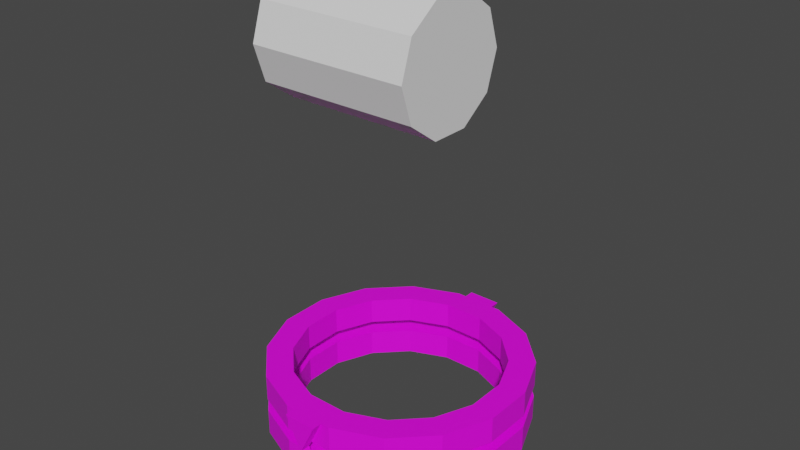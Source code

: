 # Source: snake_bot-01.blend  (saved by Blender 3.0.42; exported with 4.5.12 LTS)
import bpy
from mathutils import Matrix  # noqa: F401  (used for matrix-valued properties, if any)

bpy.ops.wm.read_factory_settings(use_empty=True)
scene = bpy.context.scene
scene.name = 'Scene'

# ---- collections
col_rotator = bpy.data.collections.new('rotator'); scene.collection.children.link(col_rotator)
col_base = bpy.data.collections.new('base'); scene.collection.children.link(col_base)

# ---- images (referenced by path relative to the original .blend; pixels are not part of the script)
import os
ASSET_DIR = os.environ.get("B2B_ASSET_DIR", "")  # directory of the original .blend (textures are referenced by path, not embedded)
HERE = os.path.dirname(os.path.abspath(__file__))  # packed textures are extracted next to this script under _unpacked/

def load_image(name, relpath, width, height, colorspace="sRGB"):
    """Load a texture the original file referenced (path relative to the .blend, or extracted next to this script)."""
    p = next((c for c in (os.path.join(HERE, relpath), os.path.join(ASSET_DIR, relpath)) if relpath and os.path.exists(c)), "")
    if p:
        img = bpy.data.images.load(p, check_existing=True)
        img.name = name
    else:  # same state as the original file: an image datablock whose file is absent (Cycles renders it pink)
        img = bpy.data.images.new(name, width, height)
        img.source = "FILE"
        img.filepath = "//" + (relpath or name)
    img.colorspace_settings.name = colorspace
    return img
img_entities_texture_01_png = load_image('entities_texture-01.png', 'entities_texture-01.png', 1024, 1024, 'sRGB')

# ---- materials (node trees are filled in below, after node groups)
mat_primary_texture = bpy.data.materials.new('primary_texture')
mat_primary_texture.use_transparent_shadow = False

# ---- material node trees
mat_primary_texture.use_nodes = True; mat_primary_texture.node_tree.nodes.clear()
_N = mat_primary_texture.node_tree.nodes; _L = mat_primary_texture.node_tree.links
n0 = _N.new('ShaderNodeBsdfPrincipled'); n0.name = 'Principled BSDF'; n0.location = (10, 300)
n0.distribution = 'GGX'
n0.subsurface_method = 'RANDOM_WALK_SKIN'
n0.inputs[3].default_value = 1.45
n0.inputs[27].default_value = (0.0, 0.0, 0.0, 1.0)
n0.inputs[28].default_value = 1.0
n1 = _N.new('ShaderNodeOutputMaterial'); n1.name = 'Material Output'; n1.location = (300, 300)
n2 = _N.new('ShaderNodeTexImage'); n2.name = 'Image Texture'; n2.location = (-280, 248)
n2.image = img_entities_texture_01_png
_L.new(n0.outputs[0], n1.inputs[0])
_L.new(n2.outputs[0], n0.inputs[0])
n1.is_active_output = True

# ---- world
world_world = bpy.data.worlds.new('World'); scene.world = world_world
world_world.use_nodes = True; world_world.node_tree.nodes.clear()
_N = world_world.node_tree.nodes; _L = world_world.node_tree.links
n0 = _N.new('ShaderNodeOutputWorld'); n0.name = 'World Output'; n0.location = (300, 300)
n1 = _N.new('ShaderNodeBackground'); n1.name = 'Background'; n1.location = (10, 300)
n1.inputs[0].default_value = (0.05088, 0.05088, 0.05088, 1.0)
_L.new(n1.outputs[0], n0.inputs[0])
n0.is_active_output = True
world_world.color = (0.05088, 0.05088, 0.05088)
world_world.use_sun_shadow = False
world_world.sun_shadow_jitter_overblur = 0.0

# ---- meshes
me_cylinder = bpy.data.meshes.new('Cylinder')
me_cylinder.from_pydata([(-1.0, 1.0, 0.0), (1.0, 1.0, 0.0), (-1.0, 0.809, -0.5878), (1.0, 0.809, -0.5878), (-1.0, 0.309, -0.9511), (1.0, 0.309, -0.9511), (-1.0, -0.309, -0.9511), (1.0, -0.309, -0.9511), (-1.0, -0.809, -0.5878), (1.0, -0.809, -0.5878), (-1.0, -1.0, 1.192e-07), (1.0, -1.0, 5.96e-08), (-1.0, -0.809, 0.5878), (1.0, -0.809, 0.5878), (-1.0, -0.309, 0.9511), (1.0, -0.309, 0.9511), (-1.0, 0.309, 0.9511), (1.0, 0.309, 0.9511), (-1.0, 0.809, 0.5878), (1.0, 0.809, 0.5878)], [], [(0, 1, 3, 2), (2, 3, 5, 4), (4, 5, 7, 6), (6, 7, 9, 8), (8, 9, 11, 10), (10, 11, 13, 12), (12, 13, 15, 14), (14, 15, 17, 16), (3, 1, 19, 17, 15, 13, 11, 9, 7, 5), (16, 17, 19, 18), (18, 19, 1, 0), (0, 2, 4, 6, 8, 10, 12, 14, 16, 18)])
_uv = me_cylinder.uv_layers.new(name='UVMap')
_uv.uv.foreach_set('vector', [1.154, 0.75, 0.8461, 0.75, 0.8366, 0.6031, 1.144, 0.6031, 1.051, 0.6031, 0.8608, 0.6031, 0.7953, 0.5122, 0.9856, 0.5122, 0.8, 0.5122, 0.8, 0.5122, 0.7, 0.5122, 0.7, 0.5122, 0.5144, 0.5122, 0.7047, 0.5122, 0.6392, 0.6031, 0.449, 0.6031, 0.3557, 0.6031, 0.6634, 0.6031, 0.6539, 0.75, 0.3461, 0.75, 0.3461, 0.75, 0.6539, 0.75, 0.6443, 0.8969, 0.3366, 0.8969, 0.3608, 0.8969, 0.551, 0.8969, 0.4856, 0.9878, 0.2953, 0.9878, 0.3, 0.9878, 0.3, 0.9878, 0.2, 0.9878, 0.2, 0.9878, 0.49, 0.4442, 0.49, 0.49, 0.49, 0.4442, 0.49, 0.3242, 0.49, 0.1758, 0.49, 0.05584, 0.49, 0.01, 0.49, 0.05584, 0.49, 0.1758, 0.49, 0.3242, 0.2047, 0.9878, 0.01444, 0.9878, -0.05101, 0.8969, 0.1392, 0.8969, 0.1634, 0.8969, -0.1443, 0.8969, -0.1539, 0.75, 0.1539, 0.75, 0.51, 0.49, 0.51, 0.4442, 0.51, 0.3242, 0.51, 0.1758, 0.51, 0.05584, 0.51, 0.01, 0.51, 0.05584, 0.51, 0.1758, 0.51, 0.3242, 0.51, 0.4442])
me_cylinder.use_remesh_fix_poles = True
me_cylinder.use_remesh_preserve_attributes = False
me_cylinder.update()
me_cylinder_005 = bpy.data.meshes.new('Cylinder.005')
me_cylinder_005.from_pydata([(0.0, 1.0, 0.2), (0.0, 1.0, 0.4), (0.3827, 0.9239, 0.2), (0.3827, 0.9239, 0.4), (0.7071, 0.7071, 0.2), (0.7071, 0.7071, 0.4), (0.9239, 0.3827, 0.2), (0.9239, 0.3827, 0.4), (1.0, -4.371e-08, 0.2), (1.0, -4.371e-08, 0.4), (0.9239, -0.3827, 0.2), (0.9239, -0.3827, 0.4), (0.7071, -0.7071, 0.2), (0.7071, -0.7071, 0.4), (0.3827, -0.9239, 0.2), (0.3827, -0.9239, 0.4), (-8.742e-08, -1.0, 0.2), (-8.742e-08, -1.0, 0.4), (-0.3827, -0.9239, 0.2), (-0.3827, -0.9239, 0.4), (-0.7071, -0.7071, 0.2), (-0.7071, -0.7071, 0.4), (-0.9239, -0.3827, 0.2), (-0.9239, -0.3827, 0.4), (-1.0, 1.192e-08, 0.2), (-1.0, 1.192e-08, 0.4), (-0.9239, 0.3827, 0.2), (-0.9239, 0.3827, 0.4), (-0.7071, 0.7071, 0.2), (-0.7071, 0.7071, 0.4), (-0.3827, 0.9239, 0.2), (-0.3827, 0.9239, 0.4), (-0.5657, -0.5657, 0.2), (-6.994e-08, -0.8, 0.2), (-0.3061, -0.7391, 0.2), (-0.8, 9.54e-09, 0.2), (-0.5657, 0.5657, 0.2), (-0.7391, 0.3061, 0.2), (-0.3061, 0.7391, 0.4), (0.0, 0.8, 0.4), (0.3061, 0.7391, 0.4), (-0.3061, 0.7391, 0.2), (-0.7391, -0.3061, 0.4), (-0.8, 9.54e-09, 0.4), (0.7391, 0.3061, 0.2), (-0.7391, 0.3061, 0.4), (-0.3061, -0.7391, 0.4), (0.3061, -0.7391, 0.4), (-6.994e-08, -0.8, 0.4), (-0.7391, -0.3061, 0.2), (0.3061, -0.7391, 0.2), (0.8, -3.497e-08, 0.4), (0.7391, -0.3061, 0.4), (0.7391, 0.3061, 0.4), (0.0, 0.8, 0.2), (0.3061, 0.7391, 0.2), (-0.5657, -0.5657, 0.4), (-0.5657, 0.5657, 0.4), (0.5657, 0.5657, 0.4), (0.5657, 0.5657, 0.2), (0.5657, -0.5657, 0.4), (0.8, -3.497e-08, 0.2), (0.5657, -0.5657, 0.2), (0.7391, -0.3061, 0.2)], [], [(0, 1, 3, 2), (2, 3, 5, 4), (4, 5, 7, 6), (6, 7, 9, 8), (8, 9, 11, 10), (10, 11, 13, 12), (12, 13, 15, 14), (14, 15, 17, 16), (16, 17, 19, 18), (18, 19, 21, 20), (20, 21, 23, 22), (22, 23, 25, 24), (24, 25, 27, 26), (26, 27, 29, 28), (58, 5, 3, 1, 31, 29, 27, 25, 23, 21, 19, 17, 15, 13, 60, 47, 48, 46, 56, 42, 43, 45, 57, 38, 39, 40), (13, 11, 9, 7, 5, 58, 53, 51, 52, 60), (28, 29, 31, 30), (30, 31, 1, 0), (63, 10, 12, 14, 50, 62), (50, 14, 16, 18, 20, 22, 24, 26, 28, 30, 0, 2, 4, 6, 8, 10, 63, 61, 44, 59, 55, 54, 41, 36, 37, 35, 49, 32, 34, 33), (55, 40, 39, 54), (59, 58, 40, 55), (59, 44, 53, 58), (44, 61, 51, 53), (52, 51, 61, 63), (60, 52, 63, 62), (62, 50, 47, 60), (47, 50, 33, 48), (33, 34, 46, 48), (34, 32, 56, 46), (49, 42, 56, 32), (35, 43, 42, 49), (43, 35, 37, 45), (45, 37, 36, 57), (41, 38, 57, 36), (54, 39, 38, 41)])
_uv = me_cylinder_005.uv_layers.new(name='UVMap')
_uv.uv.foreach_set('vector', [0.8727, 0.1334, 0.8727, 0.1393, 0.8613, 0.1393, 0.8613, 0.1334, 0.8613, 0.1334, 0.8613, 0.1393, 0.8508, 0.1393, 0.8508, 0.1334, 0.8508, 0.1334, 0.8508, 0.1393, 0.8427, 0.1393, 0.8427, 0.1334, 0.8913, 0.1451, 0.8913, 0.151, 0.8832, 0.151, 0.8832, 0.1451, 0.8832, 0.1451, 0.8832, 0.151, 0.8727, 0.151, 0.8727, 0.1451, 0.8727, 0.1451, 0.8727, 0.151, 0.8613, 0.151, 0.8613, 0.1451, 0.8613, 0.1451, 0.8613, 0.151, 0.8508, 0.151, 0.8508, 0.1451, 0.8508, 0.1451, 0.8508, 0.151, 0.8427, 0.151, 0.8427, 0.1451, 0.9237, 0.1334, 0.9237, 0.1393, 0.9157, 0.1393, 0.9157, 0.1334, 0.9157, 0.1334, 0.9157, 0.1393, 0.9051, 0.1393, 0.9051, 0.1334, 0.9051, 0.1334, 0.9051, 0.1393, 0.8937, 0.1393, 0.8937, 0.1334, 0.8937, 0.1334, 0.8937, 0.1393, 0.8832, 0.1393, 0.8832, 0.1334, 0.8752, 0.1218, 0.8752, 0.1276, 0.8646, 0.1276, 0.8646, 0.1218, 0.8646, 0.1218, 0.8646, 0.1276, 0.8532, 0.1276, 0.8532, 0.1218, 0.8843, 0.199, 0.8876, 0.2039, 0.8771, 0.2083, 0.8657, 0.2083, 0.8551, 0.2039, 0.8471, 0.1958, 0.8427, 0.1853, 0.8427, 0.1739, 0.8471, 0.1634, 0.8551, 0.1553, 0.8657, 0.151, 0.8771, 0.151, 0.8876, 0.1553, 0.8956, 0.1634, 0.8908, 0.1666, 0.8843, 0.1602, 0.8759, 0.1567, 0.8668, 0.1567, 0.8584, 0.1602, 0.8519, 0.1666, 0.8484, 0.1751, 0.8484, 0.1842, 0.8519, 0.1926, 0.8584, 0.199, 0.8668, 0.2025, 0.8759, 0.2025, 0.8956, 0.1634, 0.9, 0.1739, 0.9, 0.1853, 0.8956, 0.1958, 0.8876, 0.2039, 0.8843, 0.199, 0.8908, 0.1926, 0.8943, 0.1842, 0.8943, 0.1751, 0.8908, 0.1666, 0.8532, 0.1218, 0.8532, 0.1276, 0.8427, 0.1276, 0.8427, 0.1218, 0.8832, 0.1334, 0.8832, 0.1393, 0.8727, 0.1393, 0.8727, 0.1334, 0.9092, 0.1666, 0.9044, 0.1634, 0.9124, 0.1553, 0.9229, 0.151, 0.9241, 0.1567, 0.9157, 0.1602, 0.9241, 0.1567, 0.9229, 0.151, 0.9343, 0.151, 0.9449, 0.1553, 0.9529, 0.1634, 0.9573, 0.1739, 0.9573, 0.1853, 0.9529, 0.1958, 0.9449, 0.2039, 0.9343, 0.2083, 0.9229, 0.2083, 0.9124, 0.2039, 0.9044, 0.1958, 0.9, 0.1853, 0.9, 0.1739, 0.9044, 0.1634, 0.9092, 0.1666, 0.9057, 0.1751, 0.9057, 0.1842, 0.9092, 0.1926, 0.9157, 0.199, 0.9241, 0.2025, 0.9332, 0.2025, 0.9416, 0.199, 0.9481, 0.1926, 0.9516, 0.1842, 0.9516, 0.1751, 0.9481, 0.1666, 0.9416, 0.1602, 0.9332, 0.1567, 0.914, 0.1218, 0.914, 0.1276, 0.9076, 0.1276, 0.9076, 0.1218, 0.9224, 0.1218, 0.9224, 0.1276, 0.914, 0.1276, 0.914, 0.1218, 0.9224, 0.1218, 0.9316, 0.1218, 0.9316, 0.1276, 0.9224, 0.1276, 0.9316, 0.1218, 0.94, 0.1218, 0.94, 0.1276, 0.9316, 0.1276, 0.8511, 0.1159, 0.8427, 0.1159, 0.8427, 0.1101, 0.8511, 0.1101, 0.8602, 0.1159, 0.8511, 0.1159, 0.8511, 0.1101, 0.8602, 0.1101, 0.8602, 0.1101, 0.8687, 0.1101, 0.8687, 0.1159, 0.8602, 0.1159, 0.8752, 0.1276, 0.8752, 0.1218, 0.8836, 0.1218, 0.8836, 0.1276, 0.8836, 0.1218, 0.8927, 0.1218, 0.8927, 0.1276, 0.8836, 0.1276, 0.8927, 0.1218, 0.9011, 0.1218, 0.9011, 0.1276, 0.8927, 0.1276, 0.9076, 0.1218, 0.9076, 0.1276, 0.9011, 0.1276, 0.9011, 0.1218, 0.8977, 0.1451, 0.8977, 0.151, 0.8913, 0.151, 0.8913, 0.1451, 0.8977, 0.151, 0.8977, 0.1451, 0.9061, 0.1451, 0.9061, 0.151, 0.9061, 0.151, 0.9061, 0.1451, 0.9153, 0.1451, 0.9153, 0.151, 0.9237, 0.1451, 0.9237, 0.151, 0.9153, 0.151, 0.9153, 0.1451, 0.9301, 0.1451, 0.9301, 0.151, 0.9237, 0.151, 0.9237, 0.1451])
me_cylinder_005.materials.append(mat_primary_texture)
me_cylinder_005.use_remesh_fix_poles = True
me_cylinder_005.use_remesh_preserve_attributes = False
me_cylinder_005.update()
me_plane_001 = bpy.data.meshes.new('Plane.001')
me_plane_001.from_pydata([(-2.0, -2.0, -0.2222), (1.0, -1.0, -0.2222), (-1.0, 1.0, -0.2222), (-2.0, -2.0, -1.111), (1.0, -1.0, -1.111), (-1.0, 1.0, -1.111)], [], [(0, 2, 1), (3, 4, 5), (1, 2, 5, 4), (0, 1, 4, 3), (2, 0, 3, 5)])
_uv = me_plane_001.uv_layers.new(name='UVMap')
_uv.uv.foreach_set('vector', [0.842, 0.3809, 0.842, 0.3809, 0.842, 0.3809, 0.842, 0.3809, 0.842, 0.3809, 0.842, 0.3809, 0.8435, 0.3818, 0.8435, 0.3818, 0.8435, 0.3818, 0.8435, 0.3818, 0.8435, 0.3818, 0.8435, 0.3818, 0.8435, 0.3818, 0.8435, 0.3818, 0.8435, 0.3818, 0.8435, 0.3818, 0.8435, 0.3818, 0.8435, 0.3818])
me_plane_001.materials.append(mat_primary_texture)
me_plane_001.use_remesh_fix_poles = True
me_plane_001.use_remesh_preserve_attributes = False
me_plane_001.update()
me_plane_011 = bpy.data.meshes.new('Plane.011')
me_plane_011.from_pydata([(-2.0, -2.0, -0.2222), (1.0, -1.0, -0.2222), (-1.0, 1.0, -0.2222), (-2.0, -2.0, -1.111), (1.0, -1.0, -1.111), (-1.0, 1.0, -1.111)], [], [(0, 2, 1), (3, 4, 5), (1, 2, 5, 4), (0, 1, 4, 3), (2, 0, 3, 5)])
_uv = me_plane_011.uv_layers.new(name='UVMap')
_uv.uv.foreach_set('vector', [0.592, 0.3209, 0.592, 0.3209, 0.592, 0.3209, 0.842, 0.3809, 0.842, 0.3809, 0.842, 0.3809, 0.8435, 0.3818, 0.8435, 0.3818, 0.8435, 0.3818, 0.8435, 0.3818, 0.8435, 0.3818, 0.8435, 0.3818, 0.8435, 0.3818, 0.8435, 0.3818, 0.8435, 0.3818, 0.8435, 0.3818, 0.8435, 0.3818, 0.8435, 0.3818])
me_plane_011.materials.append(mat_primary_texture)
me_plane_011.use_remesh_fix_poles = True
me_plane_011.use_remesh_preserve_attributes = False
me_plane_011.update()
me_cylinder_002 = bpy.data.meshes.new('Cylinder.002')
me_cylinder_002.from_pydata([(0.0, 1.0, 5.96e-08), (0.0, 1.0, 0.2), (0.3827, 0.9239, 5.96e-08), (0.3827, 0.9239, 0.2), (0.7071, 0.7071, 5.96e-08), (0.7071, 0.7071, 0.2), (0.9239, 0.3827, 5.96e-08), (0.9239, 0.3827, 0.2), (1.0, -4.371e-08, 5.96e-08), (1.0, -4.371e-08, 0.2), (0.9239, -0.3827, 5.96e-08), (0.9239, -0.3827, 0.2), (0.7071, -0.7071, 5.96e-08), (0.7071, -0.7071, 0.2), (0.3827, -0.9239, 5.96e-08), (0.3827, -0.9239, 0.2), (-8.742e-08, -1.0, 5.96e-08), (-8.742e-08, -1.0, 0.2), (-0.3827, -0.9239, 5.96e-08), (-0.3827, -0.9239, 0.2), (-0.7071, -0.7071, 5.96e-08), (-0.7071, -0.7071, 0.2), (-0.9239, -0.3827, 5.96e-08), (-0.9239, -0.3827, 0.2), (-1.0, 1.192e-08, 5.96e-08), (-1.0, 1.192e-08, 0.2), (-0.9239, 0.3827, 5.96e-08), (-0.9239, 0.3827, 0.2), (-0.7071, 0.7071, 5.96e-08), (-0.7071, 0.7071, 0.2), (-0.3827, 0.9239, 5.96e-08), (-0.3827, 0.9239, 0.2), (-0.5657, -0.5657, 5.96e-08), (-6.994e-08, -0.8, 5.96e-08), (-0.3061, -0.7391, 5.96e-08), (-0.8, 9.54e-09, 5.96e-08), (-0.5657, 0.5657, 5.96e-08), (-0.7391, 0.3061, 5.96e-08), (-0.3061, 0.7391, 0.2), (0.0, 0.8, 0.2), (0.3061, 0.7391, 0.2), (-0.3061, 0.7391, 5.96e-08), (-0.7391, -0.3061, 0.2), (-0.8, 9.54e-09, 0.2), (0.7391, 0.3061, 5.96e-08), (-0.7391, 0.3061, 0.2), (-0.3061, -0.7391, 0.2), (0.3061, -0.7391, 0.2), (-6.994e-08, -0.8, 0.2), (-0.7391, -0.3061, 5.96e-08), (0.3061, -0.7391, 5.96e-08), (0.8, -3.497e-08, 0.2), (0.7391, -0.3061, 0.2), (0.7391, 0.3061, 0.2), (0.0, 0.8, 5.96e-08), (0.3061, 0.7391, 5.96e-08), (-0.5657, -0.5657, 0.2), (-0.5657, 0.5657, 0.2), (0.5657, 0.5657, 0.2), (0.5657, 0.5657, 5.96e-08), (0.5657, -0.5657, 0.2), (0.8, -3.497e-08, 5.96e-08), (0.5657, -0.5657, 5.96e-08), (0.7391, -0.3061, 5.96e-08)], [], [(0, 1, 3, 2), (2, 3, 5, 4), (4, 5, 7, 6), (6, 7, 9, 8), (8, 9, 11, 10), (10, 11, 13, 12), (12, 13, 15, 14), (14, 15, 17, 16), (16, 17, 19, 18), (18, 19, 21, 20), (20, 21, 23, 22), (22, 23, 25, 24), (24, 25, 27, 26), (26, 27, 29, 28), (58, 5, 3, 1, 31, 29, 27, 25, 23, 21, 19, 17, 15, 13, 60, 47, 48, 46, 56, 42, 43, 45, 57, 38, 39, 40), (13, 11, 9, 7, 5, 58, 53, 51, 52, 60), (28, 29, 31, 30), (30, 31, 1, 0), (63, 10, 12, 14, 50, 62), (50, 14, 16, 18, 20, 22, 24, 26, 28, 30, 0, 2, 4, 6, 8, 10, 63, 61, 44, 59, 55, 54, 41, 36, 37, 35, 49, 32, 34, 33), (55, 40, 39, 54), (59, 58, 40, 55), (59, 44, 53, 58), (44, 61, 51, 53), (52, 51, 61, 63), (60, 52, 63, 62), (62, 50, 47, 60), (47, 50, 33, 48), (33, 34, 46, 48), (34, 32, 56, 46), (49, 42, 56, 32), (35, 43, 42, 49), (43, 35, 37, 45), (45, 37, 36, 57), (41, 38, 57, 36), (54, 39, 38, 41)])
_uv = me_cylinder_002.uv_layers.new(name='UVMap')
_uv.uv.foreach_set('vector', [0.8727, 0.1276, 0.8727, 0.1334, 0.8613, 0.1334, 0.8613, 0.1276, 0.8613, 0.1276, 0.8613, 0.1334, 0.8508, 0.1334, 0.8508, 0.1276, 0.8508, 0.1276, 0.8508, 0.1334, 0.8427, 0.1334, 0.8427, 0.1276, 0.8913, 0.1393, 0.8913, 0.1451, 0.8832, 0.1451, 0.8832, 0.1393, 0.8832, 0.1393, 0.8832, 0.1451, 0.8727, 0.1451, 0.8727, 0.1393, 0.8727, 0.1393, 0.8727, 0.1451, 0.8613, 0.1451, 0.8613, 0.1393, 0.8613, 0.1393, 0.8613, 0.1451, 0.8508, 0.1451, 0.8508, 0.1393, 0.8508, 0.1393, 0.8508, 0.1451, 0.8427, 0.1451, 0.8427, 0.1393, 0.9237, 0.1276, 0.9237, 0.1334, 0.9157, 0.1334, 0.9157, 0.1276, 0.9157, 0.1276, 0.9157, 0.1334, 0.9051, 0.1334, 0.9051, 0.1276, 0.9051, 0.1276, 0.9051, 0.1334, 0.8937, 0.1334, 0.8937, 0.1276, 0.8937, 0.1276, 0.8937, 0.1334, 0.8832, 0.1334, 0.8832, 0.1276, 0.8752, 0.1159, 0.8752, 0.1218, 0.8646, 0.1218, 0.8646, 0.1159, 0.8646, 0.1159, 0.8646, 0.1218, 0.8532, 0.1218, 0.8532, 0.1159, 0.8843, 0.199, 0.8876, 0.2039, 0.8771, 0.2083, 0.8657, 0.2083, 0.8551, 0.2039, 0.8471, 0.1958, 0.8427, 0.1853, 0.8427, 0.1739, 0.8471, 0.1634, 0.8551, 0.1553, 0.8657, 0.151, 0.8771, 0.151, 0.8876, 0.1553, 0.8956, 0.1634, 0.8908, 0.1666, 0.8843, 0.1602, 0.8759, 0.1567, 0.8668, 0.1567, 0.8584, 0.1602, 0.8519, 0.1666, 0.8484, 0.1751, 0.8484, 0.1842, 0.8519, 0.1926, 0.8584, 0.199, 0.8668, 0.2025, 0.8759, 0.2025, 0.8956, 0.1634, 0.9, 0.1739, 0.9, 0.1853, 0.8956, 0.1958, 0.8876, 0.2039, 0.8843, 0.199, 0.8908, 0.1926, 0.8943, 0.1842, 0.8943, 0.1751, 0.8908, 0.1666, 0.8532, 0.1159, 0.8532, 0.1218, 0.8427, 0.1218, 0.8427, 0.1159, 0.8832, 0.1276, 0.8832, 0.1334, 0.8727, 0.1334, 0.8727, 0.1276, 0.9092, 0.1666, 0.9044, 0.1634, 0.9124, 0.1553, 0.9229, 0.151, 0.9241, 0.1567, 0.9157, 0.1602, 0.9241, 0.1567, 0.9229, 0.151, 0.9343, 0.151, 0.9449, 0.1553, 0.9529, 0.1634, 0.9573, 0.1739, 0.9573, 0.1853, 0.9529, 0.1958, 0.9449, 0.2039, 0.9343, 0.2083, 0.9229, 0.2083, 0.9124, 0.2039, 0.9044, 0.1958, 0.9, 0.1853, 0.9, 0.1739, 0.9044, 0.1634, 0.9092, 0.1666, 0.9057, 0.1751, 0.9057, 0.1842, 0.9092, 0.1926, 0.9157, 0.199, 0.9241, 0.2025, 0.9332, 0.2025, 0.9416, 0.199, 0.9481, 0.1926, 0.9516, 0.1842, 0.9516, 0.1751, 0.9481, 0.1666, 0.9416, 0.1602, 0.9332, 0.1567, 0.914, 0.1159, 0.914, 0.1218, 0.9076, 0.1218, 0.9076, 0.1159, 0.9224, 0.1159, 0.9224, 0.1218, 0.914, 0.1218, 0.914, 0.1159, 0.9224, 0.1159, 0.9316, 0.1159, 0.9316, 0.1218, 0.9224, 0.1218, 0.9316, 0.1159, 0.94, 0.1159, 0.94, 0.1218, 0.9316, 0.1218, 0.8511, 0.1101, 0.8427, 0.1101, 0.8427, 0.1042, 0.8511, 0.1042, 0.8602, 0.1101, 0.8511, 0.1101, 0.8511, 0.1042, 0.8602, 0.1042, 0.8602, 0.1042, 0.8687, 0.1042, 0.8687, 0.1101, 0.8602, 0.1101, 0.8752, 0.1218, 0.8752, 0.1159, 0.8836, 0.1159, 0.8836, 0.1218, 0.8836, 0.1159, 0.8927, 0.1159, 0.8927, 0.1218, 0.8836, 0.1218, 0.8927, 0.1159, 0.9011, 0.1159, 0.9011, 0.1218, 0.8927, 0.1218, 0.9076, 0.1159, 0.9076, 0.1218, 0.9011, 0.1218, 0.9011, 0.1159, 0.8977, 0.1393, 0.8977, 0.1451, 0.8913, 0.1451, 0.8913, 0.1393, 0.8977, 0.1451, 0.8977, 0.1393, 0.9061, 0.1393, 0.9061, 0.1451, 0.9061, 0.1451, 0.9061, 0.1393, 0.9153, 0.1393, 0.9153, 0.1451, 0.9237, 0.1393, 0.9237, 0.1451, 0.9153, 0.1451, 0.9153, 0.1393, 0.9301, 0.1393, 0.9301, 0.1451, 0.9237, 0.1451, 0.9237, 0.1393])
me_cylinder_002.materials.append(mat_primary_texture)
me_cylinder_002.use_remesh_fix_poles = True
me_cylinder_002.use_remesh_preserve_attributes = False
me_cylinder_002.update()
me_plane_002 = bpy.data.meshes.new('Plane.002')
me_plane_002.from_pydata([(-2.0, -2.0, -0.2222), (1.0, -1.0, -0.2222), (-1.0, 1.0, -0.2222), (-2.0, -2.0, -1.111), (1.0, -1.0, -1.111), (-1.0, 1.0, -1.111)], [], [(0, 2, 1), (3, 4, 5), (1, 2, 5, 4), (0, 1, 4, 3), (2, 0, 3, 5)])
_uv = me_plane_002.uv_layers.new(name='UVMap')
_uv.uv.foreach_set('vector', [0.842, 0.3809, 0.842, 0.3809, 0.842, 0.3809, 0.842, 0.3809, 0.842, 0.3809, 0.842, 0.3809, 0.8435, 0.3818, 0.8435, 0.3818, 0.8435, 0.3818, 0.8435, 0.3818, 0.8435, 0.3818, 0.8435, 0.3818, 0.8435, 0.3818, 0.8435, 0.3818, 0.8435, 0.3818, 0.8435, 0.3818, 0.8435, 0.3818, 0.8435, 0.3818])
me_plane_002.materials.append(mat_primary_texture)
me_plane_002.use_remesh_fix_poles = True
me_plane_002.use_remesh_preserve_attributes = False
me_plane_002.update()
me_plane_012 = bpy.data.meshes.new('Plane.012')
me_plane_012.from_pydata([(-2.0, -2.0, -0.2222), (1.0, -1.0, -0.2222), (-1.0, 1.0, -0.2222), (-2.0, -2.0, -1.111), (1.0, -1.0, -1.111), (-1.0, 1.0, -1.111)], [], [(0, 2, 1), (3, 4, 5), (1, 2, 5, 4), (0, 1, 4, 3), (2, 0, 3, 5)])
_uv = me_plane_012.uv_layers.new(name='UVMap')
_uv.uv.foreach_set('vector', [0.592, 0.3209, 0.592, 0.3209, 0.592, 0.3209, 0.842, 0.3809, 0.842, 0.3809, 0.842, 0.3809, 0.8435, 0.3818, 0.8435, 0.3818, 0.8435, 0.3818, 0.8435, 0.3818, 0.8435, 0.3818, 0.8435, 0.3818, 0.8435, 0.3818, 0.8435, 0.3818, 0.8435, 0.3818, 0.8435, 0.3818, 0.8435, 0.3818, 0.8435, 0.3818])
me_plane_012.materials.append(mat_primary_texture)
me_plane_012.use_remesh_fix_poles = True
me_plane_012.use_remesh_preserve_attributes = False
me_plane_012.update()

# ---- objects
ob_cylinder = bpy.data.objects.new('Cylinder', me_cylinder)
ob_cylinder_003 = bpy.data.objects.new('Cylinder.003', me_cylinder_005)
ob_plane = bpy.data.objects.new('Plane', me_plane_001)
ob_plane_002 = bpy.data.objects.new('Plane.002', me_plane_011)
ob_cylinder_001 = bpy.data.objects.new('Cylinder.001', me_cylinder_002)
ob_plane_001 = bpy.data.objects.new('Plane.001', me_plane_002)
ob_plane_003 = bpy.data.objects.new('Plane.003', me_plane_012)

# ---- transforms, parenting, visibility, modifiers, constraints
ob_cylinder.location = (-0.2461, 0.03246, 2.808)
ob_cylinder.scale = (0.6389, 0.4893, 0.4893)
ob_cylinder_003.location = (0.0, 0.0, 0.1)
ob_cylinder_003.rotation_euler = (0.0, -0.0, 1.374)
ob_plane.location = (0.0, -1.08, 0.5)
ob_plane.rotation_euler = (1.571, -0.7854, 0.0)
ob_plane.scale = (0.09, 0.09, 0.09)
ob_plane_002.location = (-1.818e-07, 1.08, 0.5)
ob_plane_002.rotation_euler = (1.571, -0.7854, 3.142)
ob_plane_002.scale = (0.09, 0.09, 0.09)
ob_cylinder_001.location = (0.0, 0.0, 0.0)
ob_cylinder_001.rotation_euler = (0.0, -0.0, -0.1963)
ob_plane_001.location = (0.0, -1.08, 0.0)
ob_plane_001.rotation_euler = (1.571, 2.356, -0.0)
ob_plane_001.scale = (0.09, 0.09, 0.09)
ob_plane_003.location = (-1.818e-07, 1.08, 0.0)
ob_plane_003.rotation_euler = (1.571, 2.356, 3.142)
ob_plane_003.scale = (0.09, 0.09, 0.09)

# ---- collection membership
scene.collection.objects.link(ob_cylinder)
col_rotator.objects.link(ob_cylinder_003)
col_rotator.objects.link(ob_plane)
col_rotator.objects.link(ob_plane_002)
col_base.objects.link(ob_cylinder_001)
col_base.objects.link(ob_plane_001)
col_base.objects.link(ob_plane_003)

# ---- scene / render settings (as saved in the file)
scene.frame_start = 1; scene.frame_end = 250; scene.frame_set(1)
scene.render.engine = 'BLENDER_EEVEE_NEXT'
scene.cycles.sampling_pattern = 'TABULATED_SOBOL'
scene.cycles.use_light_tree = False
scene.view_settings.view_transform = 'Filmic'
bpy.context.view_layer.update()

# ---- added for rendering (the .blend has no active camera and no usable light): camera, sun
cam_auto = bpy.data.cameras.new('AutoCamera')
cam_auto.lens = 50.0
cam_auto.sensor_width = 36.0
cam_auto.clip_end = 1000.0
ob_auto_camera = bpy.data.objects.new('AutoCamera', cam_auto)
scene.collection.objects.link(ob_auto_camera)
ob_auto_camera.location = (4.40084, -5.281, 5.0936)
ob_auto_camera.rotation_euler = (1.09748, -7.21219e-08, 0.694738)
scene.camera = ob_auto_camera
light_auto_sun = bpy.data.lights.new('AutoSun', 'SUN')
light_auto_sun.energy = 3.0
light_auto_sun.angle = 0.0523599
ob_auto_sun = bpy.data.objects.new('AutoSun', light_auto_sun)
scene.collection.objects.link(ob_auto_sun)
ob_auto_sun.rotation_euler = (0.872665, 0.174533, 0.523599)
bpy.context.view_layer.update()
